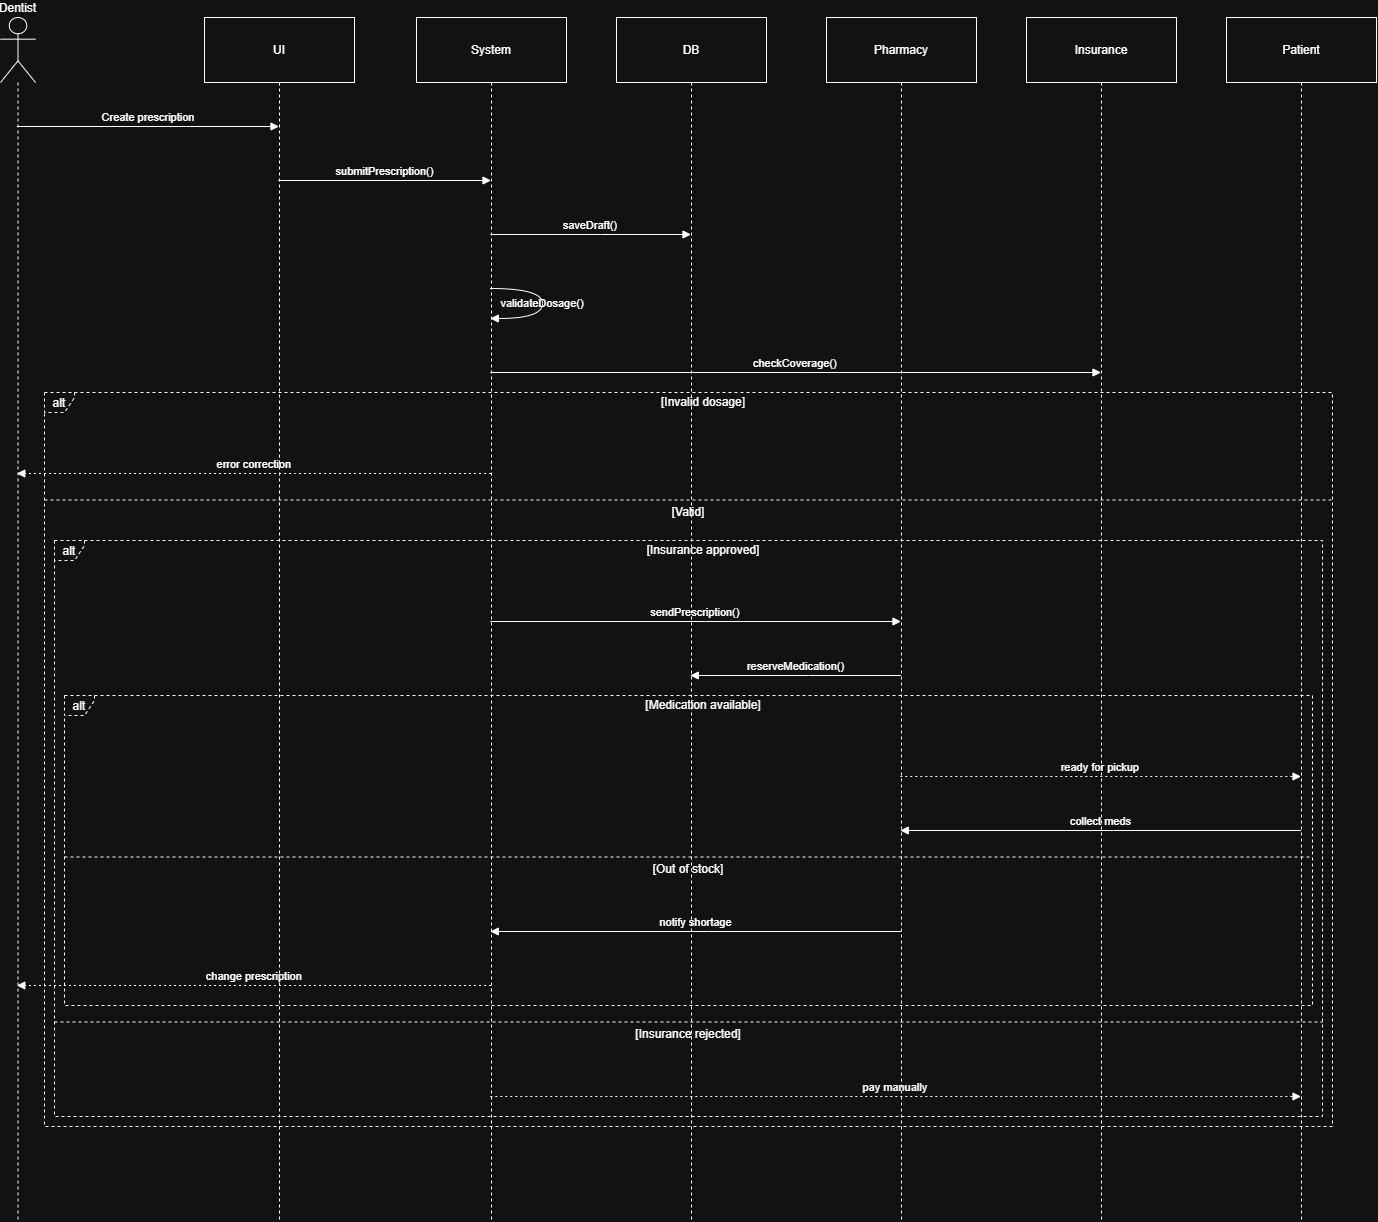

The diagram above was exported from draw.io. Its source (the exported page's mxGraphModel, read from the mxfile embedded in the PNG):
<mxGraphModel dx="1768" dy="1097" grid="1" gridSize="10" guides="1" tooltips="1" connect="1" arrows="1" fold="1" page="1" pageScale="1" pageWidth="850" pageHeight="1100" math="0" shadow="0">
  <root>
    <mxCell id="0" />
    <mxCell id="1" parent="0" />
    <mxCell id="0lhiJi59sfxp-kdoucfU-1" parent="1" style="shape=umlLifeline;perimeter=lifelinePerimeter;whiteSpace=wrap;container=1;dropTarget=0;collapsible=0;recursiveResize=0;outlineConnect=0;portConstraint=eastwest;newEdgeStyle={&quot;edgeStyle&quot;:&quot;elbowEdgeStyle&quot;,&quot;elbow&quot;:&quot;vertical&quot;,&quot;curved&quot;:0,&quot;rounded&quot;:0};participant=umlActor;verticalAlign=bottom;labelPosition=center;verticalLabelPosition=top;align=center;size=65;labelBackgroundColor=none;" value="Dentist" vertex="1">
      <mxGeometry height="1204" width="35" x="180" y="150" as="geometry" />
    </mxCell>
    <mxCell id="0lhiJi59sfxp-kdoucfU-2" parent="1" style="shape=umlLifeline;perimeter=lifelinePerimeter;whiteSpace=wrap;container=1;dropTarget=0;collapsible=0;recursiveResize=0;outlineConnect=0;portConstraint=eastwest;newEdgeStyle={&quot;edgeStyle&quot;:&quot;elbowEdgeStyle&quot;,&quot;elbow&quot;:&quot;vertical&quot;,&quot;curved&quot;:0,&quot;rounded&quot;:0};size=65;labelBackgroundColor=none;" value="UI" vertex="1">
      <mxGeometry height="1204" width="150" x="384" y="150" as="geometry" />
    </mxCell>
    <mxCell id="0lhiJi59sfxp-kdoucfU-3" parent="1" style="shape=umlLifeline;perimeter=lifelinePerimeter;whiteSpace=wrap;container=1;dropTarget=0;collapsible=0;recursiveResize=0;outlineConnect=0;portConstraint=eastwest;newEdgeStyle={&quot;edgeStyle&quot;:&quot;elbowEdgeStyle&quot;,&quot;elbow&quot;:&quot;vertical&quot;,&quot;curved&quot;:0,&quot;rounded&quot;:0};size=65;labelBackgroundColor=none;" value="System" vertex="1">
      <mxGeometry height="1204" width="150" x="596" y="150" as="geometry" />
    </mxCell>
    <mxCell id="0lhiJi59sfxp-kdoucfU-4" parent="1" style="shape=umlLifeline;perimeter=lifelinePerimeter;whiteSpace=wrap;container=1;dropTarget=0;collapsible=0;recursiveResize=0;outlineConnect=0;portConstraint=eastwest;newEdgeStyle={&quot;edgeStyle&quot;:&quot;elbowEdgeStyle&quot;,&quot;elbow&quot;:&quot;vertical&quot;,&quot;curved&quot;:0,&quot;rounded&quot;:0};size=65;labelBackgroundColor=none;" value="DB" vertex="1">
      <mxGeometry height="1204" width="150" x="796" y="150" as="geometry" />
    </mxCell>
    <mxCell id="0lhiJi59sfxp-kdoucfU-5" parent="1" style="shape=umlLifeline;perimeter=lifelinePerimeter;whiteSpace=wrap;container=1;dropTarget=0;collapsible=0;recursiveResize=0;outlineConnect=0;portConstraint=eastwest;newEdgeStyle={&quot;edgeStyle&quot;:&quot;elbowEdgeStyle&quot;,&quot;elbow&quot;:&quot;vertical&quot;,&quot;curved&quot;:0,&quot;rounded&quot;:0};size=65;labelBackgroundColor=none;" value="Pharmacy" vertex="1">
      <mxGeometry height="1204" width="150" x="1006" y="150" as="geometry" />
    </mxCell>
    <mxCell id="0lhiJi59sfxp-kdoucfU-6" parent="1" style="shape=umlLifeline;perimeter=lifelinePerimeter;whiteSpace=wrap;container=1;dropTarget=0;collapsible=0;recursiveResize=0;outlineConnect=0;portConstraint=eastwest;newEdgeStyle={&quot;edgeStyle&quot;:&quot;elbowEdgeStyle&quot;,&quot;elbow&quot;:&quot;vertical&quot;,&quot;curved&quot;:0,&quot;rounded&quot;:0};size=65;labelBackgroundColor=none;" value="Insurance" vertex="1">
      <mxGeometry height="1204" width="150" x="1206" y="150" as="geometry" />
    </mxCell>
    <mxCell id="0lhiJi59sfxp-kdoucfU-7" parent="1" style="shape=umlLifeline;perimeter=lifelinePerimeter;whiteSpace=wrap;container=1;dropTarget=0;collapsible=0;recursiveResize=0;outlineConnect=0;portConstraint=eastwest;newEdgeStyle={&quot;edgeStyle&quot;:&quot;elbowEdgeStyle&quot;,&quot;elbow&quot;:&quot;vertical&quot;,&quot;curved&quot;:0,&quot;rounded&quot;:0};size=65;labelBackgroundColor=none;" value="Patient" vertex="1">
      <mxGeometry height="1204" width="150" x="1406" y="150" as="geometry" />
    </mxCell>
    <mxCell id="0lhiJi59sfxp-kdoucfU-8" parent="1" style="shape=umlFrame;dashed=1;pointerEvents=0;dropTarget=0;height=20;width=30;labelBackgroundColor=none;" value="alt" vertex="1">
      <mxGeometry height="310" width="1248" x="244" y="828" as="geometry" />
    </mxCell>
    <mxCell id="0lhiJi59sfxp-kdoucfU-9" parent="0lhiJi59sfxp-kdoucfU-8" style="text;strokeColor=none;fillColor=none;align=center;verticalAlign=middle;whiteSpace=wrap;labelBackgroundColor=none;" value="[Medication available]" vertex="1">
      <mxGeometry height="20" width="1218" x="30" as="geometry" />
    </mxCell>
    <mxCell id="0lhiJi59sfxp-kdoucfU-10" parent="0lhiJi59sfxp-kdoucfU-8" style="shape=line;dashed=1;whiteSpace=wrap;verticalAlign=top;labelPosition=center;verticalLabelPosition=middle;align=center;labelBackgroundColor=none;" value="[Out of stock]" vertex="1">
      <mxGeometry height="3" width="1248" y="160" as="geometry" />
    </mxCell>
    <mxCell id="0lhiJi59sfxp-kdoucfU-11" parent="1" style="shape=umlFrame;dashed=1;pointerEvents=0;dropTarget=0;height=20;width=30;labelBackgroundColor=none;" value="alt" vertex="1">
      <mxGeometry height="576" width="1268" x="234" y="673" as="geometry" />
    </mxCell>
    <mxCell id="0lhiJi59sfxp-kdoucfU-12" parent="0lhiJi59sfxp-kdoucfU-11" style="text;strokeColor=none;fillColor=none;align=center;verticalAlign=middle;whiteSpace=wrap;labelBackgroundColor=none;" value="[Insurance approved]" vertex="1">
      <mxGeometry height="20" width="1238" x="30" as="geometry" />
    </mxCell>
    <mxCell id="0lhiJi59sfxp-kdoucfU-13" parent="0lhiJi59sfxp-kdoucfU-11" style="shape=line;dashed=1;whiteSpace=wrap;verticalAlign=top;labelPosition=center;verticalLabelPosition=middle;align=center;labelBackgroundColor=none;" value="[Insurance rejected]" vertex="1">
      <mxGeometry height="3" width="1268" y="480" as="geometry" />
    </mxCell>
    <mxCell id="0lhiJi59sfxp-kdoucfU-14" parent="1" style="shape=umlFrame;dashed=1;pointerEvents=0;dropTarget=0;height=20;width=30;labelBackgroundColor=none;" value="alt" vertex="1">
      <mxGeometry height="734" width="1288" x="224" y="525" as="geometry" />
    </mxCell>
    <mxCell id="0lhiJi59sfxp-kdoucfU-15" parent="0lhiJi59sfxp-kdoucfU-14" style="text;strokeColor=none;fillColor=none;align=center;verticalAlign=middle;whiteSpace=wrap;labelBackgroundColor=none;" value="[Invalid dosage]" vertex="1">
      <mxGeometry height="20" width="1258" x="30" as="geometry" />
    </mxCell>
    <mxCell id="0lhiJi59sfxp-kdoucfU-16" parent="0lhiJi59sfxp-kdoucfU-14" style="shape=line;dashed=1;whiteSpace=wrap;verticalAlign=top;labelPosition=center;verticalLabelPosition=middle;align=center;labelBackgroundColor=none;" value="[Valid]" vertex="1">
      <mxGeometry height="3" width="1288" y="106" as="geometry" />
    </mxCell>
    <mxCell id="0lhiJi59sfxp-kdoucfU-17" edge="1" parent="1" source="0lhiJi59sfxp-kdoucfU-1" style="verticalAlign=bottom;edgeStyle=elbowEdgeStyle;elbow=vertical;curved=0;rounded=0;endArrow=block;labelBackgroundColor=none;fontColor=default;" target="0lhiJi59sfxp-kdoucfU-2" value="Create prescription">
      <mxGeometry relative="1" as="geometry">
        <Array as="points">
          <mxPoint x="366" y="259" />
        </Array>
      </mxGeometry>
    </mxCell>
    <mxCell id="0lhiJi59sfxp-kdoucfU-18" edge="1" parent="1" source="0lhiJi59sfxp-kdoucfU-2" style="verticalAlign=bottom;edgeStyle=elbowEdgeStyle;elbow=vertical;curved=0;rounded=0;endArrow=block;labelBackgroundColor=none;fontColor=default;" target="0lhiJi59sfxp-kdoucfU-3" value="submitPrescription()">
      <mxGeometry relative="1" as="geometry">
        <Array as="points">
          <mxPoint x="574" y="313" />
        </Array>
      </mxGeometry>
    </mxCell>
    <mxCell id="0lhiJi59sfxp-kdoucfU-19" edge="1" parent="1" source="0lhiJi59sfxp-kdoucfU-3" style="verticalAlign=bottom;edgeStyle=elbowEdgeStyle;elbow=vertical;curved=0;rounded=0;endArrow=block;labelBackgroundColor=none;fontColor=default;" target="0lhiJi59sfxp-kdoucfU-4" value="saveDraft()">
      <mxGeometry relative="1" as="geometry">
        <Array as="points">
          <mxPoint x="780" y="367" />
        </Array>
      </mxGeometry>
    </mxCell>
    <mxCell id="0lhiJi59sfxp-kdoucfU-20" edge="1" parent="1" source="0lhiJi59sfxp-kdoucfU-3" style="curved=1;endArrow=block;rounded=0;labelBackgroundColor=none;fontColor=default;" target="0lhiJi59sfxp-kdoucfU-3" value="validateDosage()">
      <mxGeometry relative="1" as="geometry">
        <Array as="points">
          <mxPoint x="722" y="421" />
          <mxPoint x="722" y="451" />
        </Array>
      </mxGeometry>
    </mxCell>
    <mxCell id="0lhiJi59sfxp-kdoucfU-21" edge="1" parent="1" source="0lhiJi59sfxp-kdoucfU-3" style="verticalAlign=bottom;edgeStyle=elbowEdgeStyle;elbow=vertical;curved=0;rounded=0;endArrow=block;labelBackgroundColor=none;fontColor=default;" target="0lhiJi59sfxp-kdoucfU-6" value="checkCoverage()">
      <mxGeometry relative="1" as="geometry">
        <Array as="points">
          <mxPoint x="985" y="505" />
        </Array>
      </mxGeometry>
    </mxCell>
    <mxCell id="0lhiJi59sfxp-kdoucfU-22" edge="1" parent="1" source="0lhiJi59sfxp-kdoucfU-3" style="verticalAlign=bottom;edgeStyle=elbowEdgeStyle;elbow=vertical;curved=0;rounded=0;dashed=1;dashPattern=2 3;endArrow=block;labelBackgroundColor=none;fontColor=default;" target="0lhiJi59sfxp-kdoucfU-1" value="error correction">
      <mxGeometry relative="1" as="geometry">
        <Array as="points">
          <mxPoint x="475" y="606" />
        </Array>
      </mxGeometry>
    </mxCell>
    <mxCell id="0lhiJi59sfxp-kdoucfU-23" edge="1" parent="1" source="0lhiJi59sfxp-kdoucfU-3" style="verticalAlign=bottom;edgeStyle=elbowEdgeStyle;elbow=vertical;curved=0;rounded=0;endArrow=block;labelBackgroundColor=none;fontColor=default;" target="0lhiJi59sfxp-kdoucfU-5" value="sendPrescription()">
      <mxGeometry relative="1" as="geometry">
        <Array as="points">
          <mxPoint x="885" y="754" />
        </Array>
      </mxGeometry>
    </mxCell>
    <mxCell id="0lhiJi59sfxp-kdoucfU-24" edge="1" parent="1" source="0lhiJi59sfxp-kdoucfU-5" style="verticalAlign=bottom;edgeStyle=elbowEdgeStyle;elbow=vertical;curved=0;rounded=0;endArrow=block;labelBackgroundColor=none;fontColor=default;" target="0lhiJi59sfxp-kdoucfU-4" value="reserveMedication()">
      <mxGeometry relative="1" as="geometry">
        <Array as="points">
          <mxPoint x="988" y="808" />
        </Array>
      </mxGeometry>
    </mxCell>
    <mxCell id="0lhiJi59sfxp-kdoucfU-25" edge="1" parent="1" source="0lhiJi59sfxp-kdoucfU-5" style="verticalAlign=bottom;edgeStyle=elbowEdgeStyle;elbow=vertical;curved=0;rounded=0;dashed=1;dashPattern=2 3;endArrow=block;labelBackgroundColor=none;fontColor=default;" target="0lhiJi59sfxp-kdoucfU-7" value="ready for pickup">
      <mxGeometry relative="1" as="geometry">
        <Array as="points">
          <mxPoint x="1290" y="909" />
        </Array>
      </mxGeometry>
    </mxCell>
    <mxCell id="0lhiJi59sfxp-kdoucfU-26" edge="1" parent="1" source="0lhiJi59sfxp-kdoucfU-7" style="verticalAlign=bottom;edgeStyle=elbowEdgeStyle;elbow=vertical;curved=0;rounded=0;endArrow=block;labelBackgroundColor=none;fontColor=default;" target="0lhiJi59sfxp-kdoucfU-5" value="collect meds">
      <mxGeometry relative="1" as="geometry">
        <Array as="points">
          <mxPoint x="1293" y="963" />
        </Array>
      </mxGeometry>
    </mxCell>
    <mxCell id="0lhiJi59sfxp-kdoucfU-27" edge="1" parent="1" source="0lhiJi59sfxp-kdoucfU-5" style="verticalAlign=bottom;edgeStyle=elbowEdgeStyle;elbow=vertical;curved=0;rounded=0;endArrow=block;labelBackgroundColor=none;fontColor=default;" target="0lhiJi59sfxp-kdoucfU-3" value="notify shortage">
      <mxGeometry relative="1" as="geometry">
        <Array as="points">
          <mxPoint x="888" y="1064" />
        </Array>
      </mxGeometry>
    </mxCell>
    <mxCell id="0lhiJi59sfxp-kdoucfU-28" edge="1" parent="1" source="0lhiJi59sfxp-kdoucfU-3" style="verticalAlign=bottom;edgeStyle=elbowEdgeStyle;elbow=vertical;curved=0;rounded=0;dashed=1;dashPattern=2 3;endArrow=block;labelBackgroundColor=none;fontColor=default;" target="0lhiJi59sfxp-kdoucfU-1" value="change prescription">
      <mxGeometry relative="1" as="geometry">
        <Array as="points">
          <mxPoint x="475" y="1118" />
        </Array>
      </mxGeometry>
    </mxCell>
    <mxCell id="0lhiJi59sfxp-kdoucfU-29" edge="1" parent="1" source="0lhiJi59sfxp-kdoucfU-3" style="verticalAlign=bottom;edgeStyle=elbowEdgeStyle;elbow=vertical;curved=0;rounded=0;dashed=1;dashPattern=2 3;endArrow=block;labelBackgroundColor=none;fontColor=default;" target="0lhiJi59sfxp-kdoucfU-7" value="pay manually">
      <mxGeometry relative="1" as="geometry">
        <Array as="points">
          <mxPoint x="1085" y="1229" />
        </Array>
      </mxGeometry>
    </mxCell>
  </root>
</mxGraphModel>